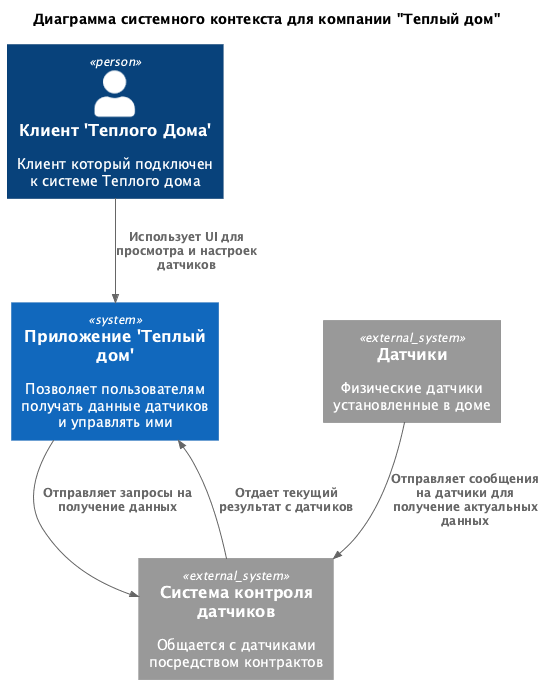

The diagram above was rendered by PlantUML. Its source (embedded in the PNG):
@startuml
!include https://raw.githubusercontent.com/plantuml-stdlib/C4-PlantUML/master/C4_Context.puml

title Диаграмма системного контекста для компании "Теплый дом"

Person(customer, "Клиент 'Теплого Дома'", "Клиент который подключен к системе Теплого дома")
System(webapp, "Приложение 'Теплый дом'", "Позволяет пользователям получать данные датчиков и управлять ими")

System_Ext(api, "Система контроля датчиков", "Общается с датчиками посредством контрактов")
System_Ext(sensors, "Датчики", "Физические датчики установленные в доме")


Rel(customer, webapp, "Использует UI для просмотра и настроек датчиков")
Rel(webapp, api, "Отправляет запросы на получение данных")
Rel(sensors, api, "Отправляет сообщения на датчики для получение актуальных данных")
Rel(api, webapp, "Отдает текущий результат с датчиков")

@enduml